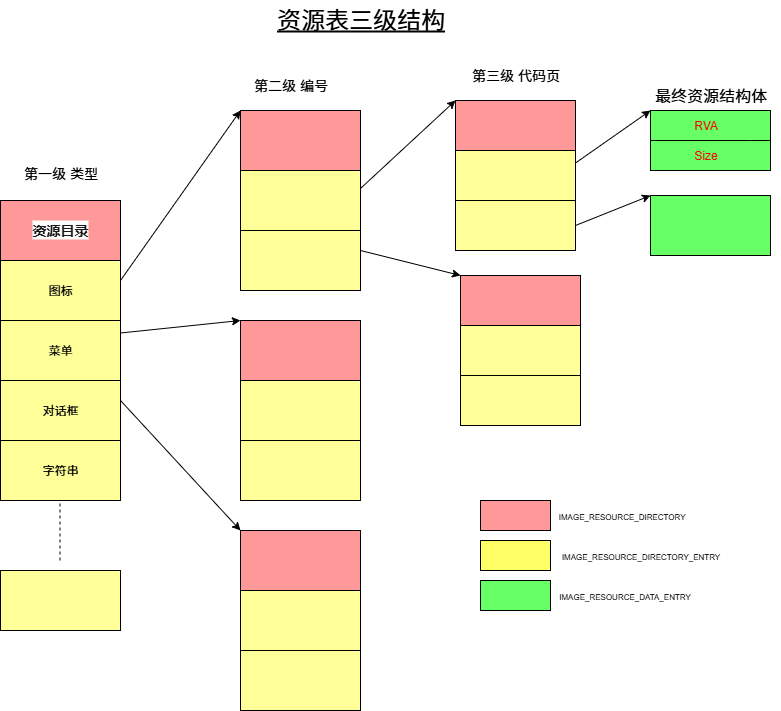

The diagram above was exported from draw.io. Its source (the exported page's mxGraphModel, read from the mxfile embedded in the PNG):
<mxGraphModel dx="1165" dy="636" grid="1" gridSize="10" guides="1" tooltips="1" connect="1" arrows="1" fold="1" page="1" pageScale="1" pageWidth="827" pageHeight="1169" math="0" shadow="0">
  <root>
    <mxCell id="0" />
    <mxCell id="1" parent="0" />
    <mxCell id="tNMgT0mwwPl54yysBDCc-2" value="&lt;div style=&quot;text-align: start;&quot;&gt;&lt;font face=&quot;PingFang SC, -apple-system, BlinkMacSystemFont, Segoe UI, Roboto, Ubuntu, Helvetica Neue, Helvetica, Arial, Hiragino Sans GB, Microsoft YaHei UI, Microsoft YaHei, Source Han Sans CN, sans-serif&quot; color=&quot;rgba(0, 0, 0, 0.9)&quot;&gt;&lt;span style=&quot;font-size: 14px; white-space-collapse: break-spaces; background-color: rgb(252, 252, 252);&quot;&gt;&lt;b&gt;资源目录&lt;/b&gt;&lt;/span&gt;&lt;/font&gt;&lt;/div&gt;" style="rounded=0;whiteSpace=wrap;html=1;fillColor=#FF9999;" vertex="1" parent="1">
      <mxGeometry x="50" y="260" width="120" height="60" as="geometry" />
    </mxCell>
    <mxCell id="tNMgT0mwwPl54yysBDCc-3" value="&lt;font style=&quot;font-size: 24px;&quot;&gt;&lt;u&gt;资源表三级结构&lt;/u&gt;&lt;/font&gt;" style="text;html=1;align=center;verticalAlign=middle;resizable=0;points=[];autosize=1;strokeColor=none;fillColor=none;" vertex="1" parent="1">
      <mxGeometry x="315" y="60" width="190" height="40" as="geometry" />
    </mxCell>
    <mxCell id="tNMgT0mwwPl54yysBDCc-5" value="&lt;font style=&quot;font-size: 14px;&quot;&gt;第一级 类型&lt;/font&gt;" style="text;html=1;align=center;verticalAlign=middle;resizable=0;points=[];autosize=1;strokeColor=none;fillColor=none;" vertex="1" parent="1">
      <mxGeometry x="60" y="218" width="100" height="30" as="geometry" />
    </mxCell>
    <mxCell id="tNMgT0mwwPl54yysBDCc-8" value="" style="edgeStyle=orthogonalEdgeStyle;rounded=0;orthogonalLoop=1;jettySize=auto;html=1;" edge="1" parent="1" source="tNMgT0mwwPl54yysBDCc-6" target="tNMgT0mwwPl54yysBDCc-7">
      <mxGeometry relative="1" as="geometry" />
    </mxCell>
    <mxCell id="tNMgT0mwwPl54yysBDCc-6" value="图标" style="rounded=0;whiteSpace=wrap;html=1;fillColor=#FFFF99;" vertex="1" parent="1">
      <mxGeometry x="50" y="320" width="120" height="60" as="geometry" />
    </mxCell>
    <mxCell id="tNMgT0mwwPl54yysBDCc-10" value="" style="edgeStyle=orthogonalEdgeStyle;rounded=0;orthogonalLoop=1;jettySize=auto;html=1;" edge="1" parent="1" source="tNMgT0mwwPl54yysBDCc-7" target="tNMgT0mwwPl54yysBDCc-9">
      <mxGeometry relative="1" as="geometry" />
    </mxCell>
    <mxCell id="tNMgT0mwwPl54yysBDCc-7" value="菜单" style="rounded=0;whiteSpace=wrap;html=1;fillColor=#FFFF99;" vertex="1" parent="1">
      <mxGeometry x="50" y="380" width="120" height="60" as="geometry" />
    </mxCell>
    <mxCell id="tNMgT0mwwPl54yysBDCc-12" value="" style="edgeStyle=orthogonalEdgeStyle;rounded=0;orthogonalLoop=1;jettySize=auto;html=1;" edge="1" parent="1" source="tNMgT0mwwPl54yysBDCc-9" target="tNMgT0mwwPl54yysBDCc-11">
      <mxGeometry relative="1" as="geometry" />
    </mxCell>
    <mxCell id="tNMgT0mwwPl54yysBDCc-9" value="对话框" style="rounded=0;whiteSpace=wrap;html=1;fillColor=#FFFF99;" vertex="1" parent="1">
      <mxGeometry x="50" y="440" width="120" height="60" as="geometry" />
    </mxCell>
    <mxCell id="tNMgT0mwwPl54yysBDCc-11" value="字符串" style="rounded=0;whiteSpace=wrap;html=1;fillColor=#FFFF99;" vertex="1" parent="1">
      <mxGeometry x="50" y="500" width="120" height="60" as="geometry" />
    </mxCell>
    <mxCell id="tNMgT0mwwPl54yysBDCc-14" value="" style="endArrow=none;dashed=1;html=1;rounded=0;" edge="1" parent="1">
      <mxGeometry width="50" height="50" relative="1" as="geometry">
        <mxPoint x="109.5" y="620" as="sourcePoint" />
        <mxPoint x="109.5" y="560" as="targetPoint" />
      </mxGeometry>
    </mxCell>
    <mxCell id="tNMgT0mwwPl54yysBDCc-15" value="" style="rounded=0;whiteSpace=wrap;html=1;fillColor=#FFFF99;" vertex="1" parent="1">
      <mxGeometry x="50" y="630" width="120" height="60" as="geometry" />
    </mxCell>
    <mxCell id="tNMgT0mwwPl54yysBDCc-20" value="" style="edgeStyle=orthogonalEdgeStyle;rounded=0;orthogonalLoop=1;jettySize=auto;html=1;" edge="1" parent="1" source="tNMgT0mwwPl54yysBDCc-17" target="tNMgT0mwwPl54yysBDCc-19">
      <mxGeometry relative="1" as="geometry" />
    </mxCell>
    <mxCell id="tNMgT0mwwPl54yysBDCc-17" value="" style="rounded=0;whiteSpace=wrap;html=1;fillColor=#FF9999;" vertex="1" parent="1">
      <mxGeometry x="290" y="170" width="120" height="60" as="geometry" />
    </mxCell>
    <mxCell id="tNMgT0mwwPl54yysBDCc-18" value="&lt;font style=&quot;font-size: 14px;&quot;&gt;第二级 编号&lt;/font&gt;" style="text;html=1;align=center;verticalAlign=middle;resizable=0;points=[];autosize=1;strokeColor=none;fillColor=none;" vertex="1" parent="1">
      <mxGeometry x="290" y="130" width="100" height="30" as="geometry" />
    </mxCell>
    <mxCell id="tNMgT0mwwPl54yysBDCc-22" value="" style="edgeStyle=orthogonalEdgeStyle;rounded=0;orthogonalLoop=1;jettySize=auto;html=1;" edge="1" parent="1" source="tNMgT0mwwPl54yysBDCc-19" target="tNMgT0mwwPl54yysBDCc-21">
      <mxGeometry relative="1" as="geometry" />
    </mxCell>
    <mxCell id="tNMgT0mwwPl54yysBDCc-19" value="" style="rounded=0;whiteSpace=wrap;html=1;fillColor=#FFFF99;" vertex="1" parent="1">
      <mxGeometry x="290" y="230" width="120" height="60" as="geometry" />
    </mxCell>
    <mxCell id="tNMgT0mwwPl54yysBDCc-21" value="" style="rounded=0;whiteSpace=wrap;html=1;fillColor=#FFFF99;" vertex="1" parent="1">
      <mxGeometry x="290" y="290" width="120" height="60" as="geometry" />
    </mxCell>
    <mxCell id="tNMgT0mwwPl54yysBDCc-25" value="" style="endArrow=classic;html=1;rounded=0;entryX=0;entryY=0;entryDx=0;entryDy=0;" edge="1" parent="1" target="tNMgT0mwwPl54yysBDCc-17">
      <mxGeometry width="50" height="50" relative="1" as="geometry">
        <mxPoint x="170" y="340" as="sourcePoint" />
        <mxPoint x="220" y="290" as="targetPoint" />
      </mxGeometry>
    </mxCell>
    <mxCell id="tNMgT0mwwPl54yysBDCc-26" value="" style="edgeStyle=orthogonalEdgeStyle;rounded=0;orthogonalLoop=1;jettySize=auto;html=1;" edge="1" parent="1" source="tNMgT0mwwPl54yysBDCc-27" target="tNMgT0mwwPl54yysBDCc-29">
      <mxGeometry relative="1" as="geometry" />
    </mxCell>
    <mxCell id="tNMgT0mwwPl54yysBDCc-27" value="" style="rounded=0;whiteSpace=wrap;html=1;fillColor=#FF9999;" vertex="1" parent="1">
      <mxGeometry x="290" y="380" width="120" height="60" as="geometry" />
    </mxCell>
    <mxCell id="tNMgT0mwwPl54yysBDCc-28" value="" style="edgeStyle=orthogonalEdgeStyle;rounded=0;orthogonalLoop=1;jettySize=auto;html=1;" edge="1" parent="1" source="tNMgT0mwwPl54yysBDCc-29" target="tNMgT0mwwPl54yysBDCc-30">
      <mxGeometry relative="1" as="geometry" />
    </mxCell>
    <mxCell id="tNMgT0mwwPl54yysBDCc-29" value="" style="rounded=0;whiteSpace=wrap;html=1;fillColor=#FFFF99;" vertex="1" parent="1">
      <mxGeometry x="290" y="440" width="120" height="60" as="geometry" />
    </mxCell>
    <mxCell id="tNMgT0mwwPl54yysBDCc-30" value="" style="rounded=0;whiteSpace=wrap;html=1;fillColor=#FFFF99;" vertex="1" parent="1">
      <mxGeometry x="290" y="500" width="120" height="60" as="geometry" />
    </mxCell>
    <mxCell id="tNMgT0mwwPl54yysBDCc-31" value="" style="endArrow=classic;html=1;rounded=0;entryX=0;entryY=0;entryDx=0;entryDy=0;" edge="1" parent="1" target="tNMgT0mwwPl54yysBDCc-27">
      <mxGeometry width="50" height="50" relative="1" as="geometry">
        <mxPoint x="170" y="392.5" as="sourcePoint" />
        <mxPoint x="220" y="342.5" as="targetPoint" />
      </mxGeometry>
    </mxCell>
    <mxCell id="tNMgT0mwwPl54yysBDCc-32" value="" style="edgeStyle=orthogonalEdgeStyle;rounded=0;orthogonalLoop=1;jettySize=auto;html=1;" edge="1" parent="1" source="tNMgT0mwwPl54yysBDCc-33" target="tNMgT0mwwPl54yysBDCc-35">
      <mxGeometry relative="1" as="geometry" />
    </mxCell>
    <mxCell id="tNMgT0mwwPl54yysBDCc-33" value="" style="rounded=0;whiteSpace=wrap;html=1;fillColor=#FF9999;" vertex="1" parent="1">
      <mxGeometry x="290" y="590" width="120" height="60" as="geometry" />
    </mxCell>
    <mxCell id="tNMgT0mwwPl54yysBDCc-34" value="" style="edgeStyle=orthogonalEdgeStyle;rounded=0;orthogonalLoop=1;jettySize=auto;html=1;" edge="1" parent="1" source="tNMgT0mwwPl54yysBDCc-35" target="tNMgT0mwwPl54yysBDCc-36">
      <mxGeometry relative="1" as="geometry" />
    </mxCell>
    <mxCell id="tNMgT0mwwPl54yysBDCc-35" value="" style="rounded=0;whiteSpace=wrap;html=1;fillColor=#FFFF99;" vertex="1" parent="1">
      <mxGeometry x="290" y="650" width="120" height="60" as="geometry" />
    </mxCell>
    <mxCell id="tNMgT0mwwPl54yysBDCc-36" value="" style="rounded=0;whiteSpace=wrap;html=1;fillColor=#FFFF99;" vertex="1" parent="1">
      <mxGeometry x="290" y="710" width="120" height="60" as="geometry" />
    </mxCell>
    <mxCell id="tNMgT0mwwPl54yysBDCc-37" value="" style="endArrow=classic;html=1;rounded=0;entryX=0;entryY=0;entryDx=0;entryDy=0;" edge="1" parent="1" target="tNMgT0mwwPl54yysBDCc-33">
      <mxGeometry width="50" height="50" relative="1" as="geometry">
        <mxPoint x="170" y="460" as="sourcePoint" />
        <mxPoint x="220" y="410" as="targetPoint" />
      </mxGeometry>
    </mxCell>
    <mxCell id="tNMgT0mwwPl54yysBDCc-38" value="&lt;font style=&quot;font-size: 14px;&quot;&gt;第三级 代码页&lt;/font&gt;" style="text;html=1;align=center;verticalAlign=middle;resizable=0;points=[];autosize=1;strokeColor=none;fillColor=none;" vertex="1" parent="1">
      <mxGeometry x="510" y="120" width="110" height="30" as="geometry" />
    </mxCell>
    <mxCell id="tNMgT0mwwPl54yysBDCc-39" value="" style="edgeStyle=orthogonalEdgeStyle;rounded=0;orthogonalLoop=1;jettySize=auto;html=1;" edge="1" parent="1" source="tNMgT0mwwPl54yysBDCc-40" target="tNMgT0mwwPl54yysBDCc-42">
      <mxGeometry relative="1" as="geometry" />
    </mxCell>
    <mxCell id="tNMgT0mwwPl54yysBDCc-40" value="" style="rounded=0;whiteSpace=wrap;html=1;fillColor=#FF9999;" vertex="1" parent="1">
      <mxGeometry x="505" y="160" width="120" height="50" as="geometry" />
    </mxCell>
    <mxCell id="tNMgT0mwwPl54yysBDCc-41" value="" style="edgeStyle=orthogonalEdgeStyle;rounded=0;orthogonalLoop=1;jettySize=auto;html=1;" edge="1" parent="1" source="tNMgT0mwwPl54yysBDCc-42" target="tNMgT0mwwPl54yysBDCc-43">
      <mxGeometry relative="1" as="geometry" />
    </mxCell>
    <mxCell id="tNMgT0mwwPl54yysBDCc-42" value="" style="rounded=0;whiteSpace=wrap;html=1;fillColor=#FFFF99;" vertex="1" parent="1">
      <mxGeometry x="505" y="210" width="120" height="50" as="geometry" />
    </mxCell>
    <mxCell id="tNMgT0mwwPl54yysBDCc-43" value="" style="rounded=0;whiteSpace=wrap;html=1;fillColor=#FFFF99;" vertex="1" parent="1">
      <mxGeometry x="505" y="260" width="120" height="50" as="geometry" />
    </mxCell>
    <mxCell id="tNMgT0mwwPl54yysBDCc-44" value="" style="endArrow=classic;html=1;rounded=0;entryX=0;entryY=0;entryDx=0;entryDy=0;" edge="1" parent="1" target="tNMgT0mwwPl54yysBDCc-40">
      <mxGeometry width="50" height="50" relative="1" as="geometry">
        <mxPoint x="410" y="248" as="sourcePoint" />
        <mxPoint x="460" y="198" as="targetPoint" />
      </mxGeometry>
    </mxCell>
    <mxCell id="tNMgT0mwwPl54yysBDCc-45" value="" style="edgeStyle=orthogonalEdgeStyle;rounded=0;orthogonalLoop=1;jettySize=auto;html=1;" edge="1" parent="1" source="tNMgT0mwwPl54yysBDCc-46" target="tNMgT0mwwPl54yysBDCc-48">
      <mxGeometry relative="1" as="geometry" />
    </mxCell>
    <mxCell id="tNMgT0mwwPl54yysBDCc-46" value="" style="rounded=0;whiteSpace=wrap;html=1;fillColor=#FF9999;" vertex="1" parent="1">
      <mxGeometry x="510" y="335" width="120" height="50" as="geometry" />
    </mxCell>
    <mxCell id="tNMgT0mwwPl54yysBDCc-47" value="" style="edgeStyle=orthogonalEdgeStyle;rounded=0;orthogonalLoop=1;jettySize=auto;html=1;" edge="1" parent="1" source="tNMgT0mwwPl54yysBDCc-48" target="tNMgT0mwwPl54yysBDCc-49">
      <mxGeometry relative="1" as="geometry" />
    </mxCell>
    <mxCell id="tNMgT0mwwPl54yysBDCc-48" value="" style="rounded=0;whiteSpace=wrap;html=1;fillColor=#FFFF99;" vertex="1" parent="1">
      <mxGeometry x="510" y="385" width="120" height="50" as="geometry" />
    </mxCell>
    <mxCell id="tNMgT0mwwPl54yysBDCc-49" value="" style="rounded=0;whiteSpace=wrap;html=1;fillColor=#FFFF99;" vertex="1" parent="1">
      <mxGeometry x="510" y="435" width="120" height="50" as="geometry" />
    </mxCell>
    <mxCell id="tNMgT0mwwPl54yysBDCc-50" value="" style="endArrow=classic;html=1;rounded=0;entryX=0;entryY=0;entryDx=0;entryDy=0;" edge="1" parent="1" target="tNMgT0mwwPl54yysBDCc-46">
      <mxGeometry width="50" height="50" relative="1" as="geometry">
        <mxPoint x="410" y="310" as="sourcePoint" />
        <mxPoint x="460" y="260" as="targetPoint" />
      </mxGeometry>
    </mxCell>
    <mxCell id="tNMgT0mwwPl54yysBDCc-51" value="" style="rounded=0;whiteSpace=wrap;html=1;fillColor=#66FF66;" vertex="1" parent="1">
      <mxGeometry x="700" y="170" width="120" height="60" as="geometry" />
    </mxCell>
    <mxCell id="tNMgT0mwwPl54yysBDCc-52" value="&lt;font size=&quot;3&quot;&gt;最终资源结构体&lt;/font&gt;" style="text;html=1;align=center;verticalAlign=middle;resizable=0;points=[];autosize=1;strokeColor=none;fillColor=none;" vertex="1" parent="1">
      <mxGeometry x="690" y="140" width="140" height="30" as="geometry" />
    </mxCell>
    <mxCell id="tNMgT0mwwPl54yysBDCc-53" value="" style="endArrow=classic;html=1;rounded=0;entryX=0;entryY=0;entryDx=0;entryDy=0;exitX=1;exitY=0.25;exitDx=0;exitDy=0;" edge="1" parent="1" source="tNMgT0mwwPl54yysBDCc-42" target="tNMgT0mwwPl54yysBDCc-51">
      <mxGeometry width="50" height="50" relative="1" as="geometry">
        <mxPoint x="630" y="220" as="sourcePoint" />
        <mxPoint x="680" y="190" as="targetPoint" />
      </mxGeometry>
    </mxCell>
    <mxCell id="tNMgT0mwwPl54yysBDCc-54" value="" style="rounded=0;whiteSpace=wrap;html=1;fillColor=#66FF66;" vertex="1" parent="1">
      <mxGeometry x="700" y="255" width="120" height="60" as="geometry" />
    </mxCell>
    <mxCell id="tNMgT0mwwPl54yysBDCc-55" value="" style="endArrow=classic;html=1;rounded=0;entryX=0;entryY=0;entryDx=0;entryDy=0;" edge="1" parent="1" target="tNMgT0mwwPl54yysBDCc-54">
      <mxGeometry width="50" height="50" relative="1" as="geometry">
        <mxPoint x="625" y="285" as="sourcePoint" />
        <mxPoint x="675" y="235" as="targetPoint" />
      </mxGeometry>
    </mxCell>
    <mxCell id="tNMgT0mwwPl54yysBDCc-57" value="" style="endArrow=none;html=1;rounded=0;" edge="1" parent="1" target="tNMgT0mwwPl54yysBDCc-51">
      <mxGeometry width="50" height="50" relative="1" as="geometry">
        <mxPoint x="700" y="200" as="sourcePoint" />
        <mxPoint x="750" y="150" as="targetPoint" />
        <Array as="points">
          <mxPoint x="800" y="200" />
        </Array>
      </mxGeometry>
    </mxCell>
    <mxCell id="tNMgT0mwwPl54yysBDCc-58" value="&lt;font style=&quot;color: rgb(255, 0, 0);&quot;&gt;RVA&lt;/font&gt;" style="text;html=1;align=center;verticalAlign=middle;resizable=0;points=[];autosize=1;strokeColor=none;fillColor=none;" vertex="1" parent="1">
      <mxGeometry x="730" y="170" width="50" height="30" as="geometry" />
    </mxCell>
    <mxCell id="tNMgT0mwwPl54yysBDCc-59" value="&lt;font style=&quot;color: rgb(255, 0, 0);&quot;&gt;Size&lt;/font&gt;" style="text;html=1;align=center;verticalAlign=middle;resizable=0;points=[];autosize=1;strokeColor=none;fillColor=none;" vertex="1" parent="1">
      <mxGeometry x="730" y="200" width="50" height="30" as="geometry" />
    </mxCell>
    <mxCell id="tNMgT0mwwPl54yysBDCc-60" value="" style="rounded=0;whiteSpace=wrap;html=1;fillColor=#FF9999;" vertex="1" parent="1">
      <mxGeometry x="530" y="560" width="70" height="30" as="geometry" />
    </mxCell>
    <mxCell id="tNMgT0mwwPl54yysBDCc-63" value="&lt;font style=&quot;font-size: 8px;&quot;&gt;&amp;nbsp;IMAGE_RESOURCE_DIRECTORY&lt;/font&gt;" style="text;html=1;align=center;verticalAlign=middle;resizable=0;points=[];autosize=1;strokeColor=none;fillColor=none;" vertex="1" parent="1">
      <mxGeometry x="595" y="560" width="150" height="30" as="geometry" />
    </mxCell>
    <mxCell id="tNMgT0mwwPl54yysBDCc-64" value="" style="rounded=0;whiteSpace=wrap;html=1;fillColor=#FFFF66;" vertex="1" parent="1">
      <mxGeometry x="530" y="600" width="70" height="30" as="geometry" />
    </mxCell>
    <mxCell id="tNMgT0mwwPl54yysBDCc-65" value="&lt;font style=&quot;font-size: 8px;&quot;&gt;IMAGE_RESOURCE_DIRECTORY_ENTRY&lt;/font&gt;" style="text;html=1;align=center;verticalAlign=middle;resizable=0;points=[];autosize=1;strokeColor=none;fillColor=none;" vertex="1" parent="1">
      <mxGeometry x="600" y="600" width="180" height="30" as="geometry" />
    </mxCell>
    <mxCell id="tNMgT0mwwPl54yysBDCc-66" value="" style="whiteSpace=wrap;html=1;fillColor=#66FF66;" vertex="1" parent="1">
      <mxGeometry x="530" y="640" width="70" height="30" as="geometry" />
    </mxCell>
    <mxCell id="tNMgT0mwwPl54yysBDCc-67" value="&lt;font style=&quot;font-size: 8px;&quot;&gt;IMAGE_RESOURCE_DATA_ENTRY&lt;/font&gt;" style="text;html=1;align=center;verticalAlign=middle;resizable=0;points=[];autosize=1;strokeColor=none;fillColor=none;" vertex="1" parent="1">
      <mxGeometry x="594" y="640" width="160" height="30" as="geometry" />
    </mxCell>
  </root>
</mxGraphModel>